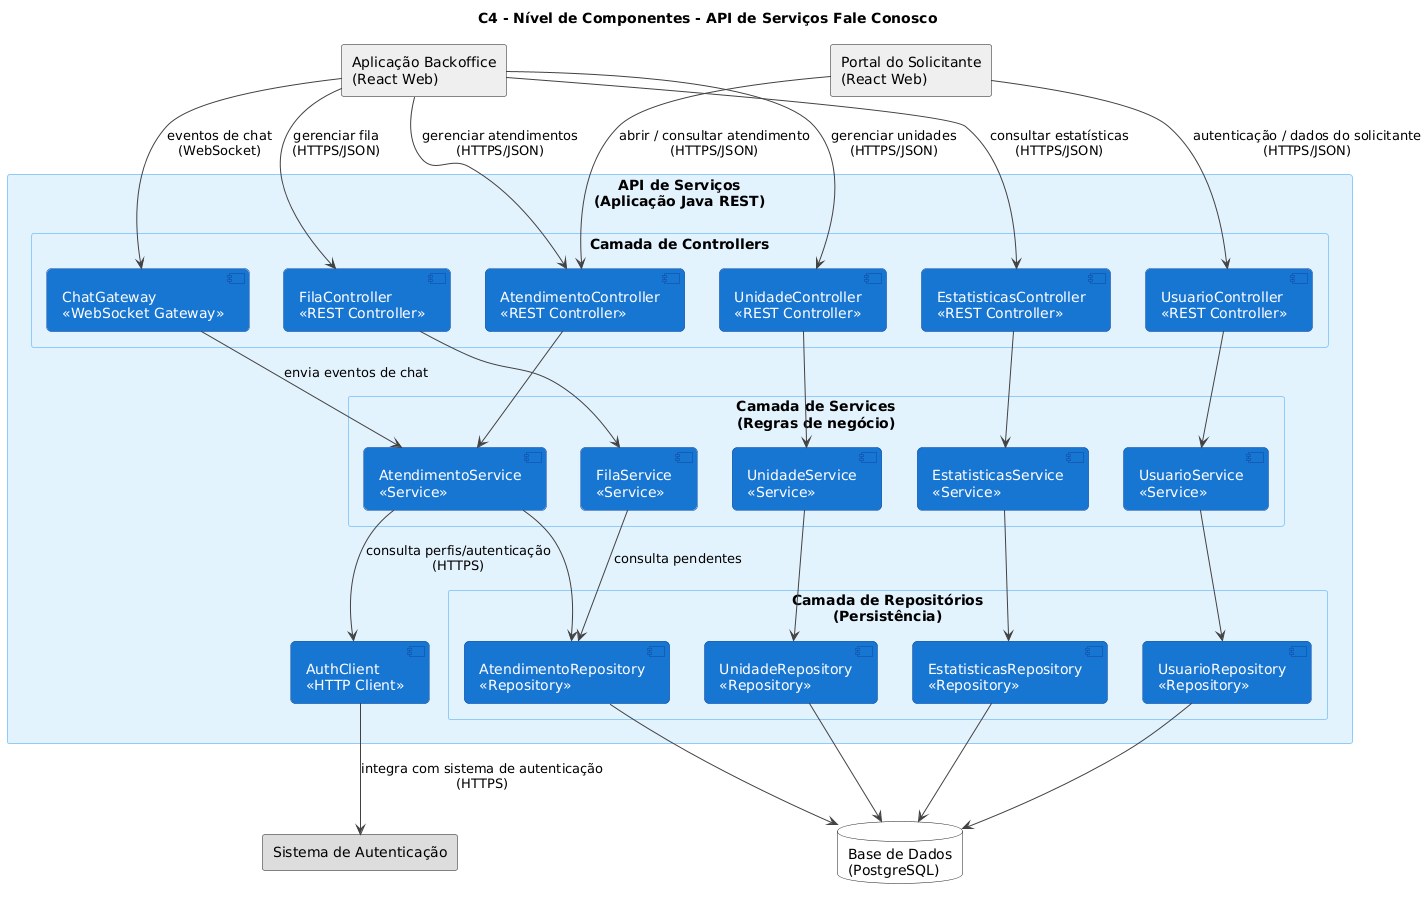

The diagram above was rendered by PlantUML. Its source (embedded in the PNG):
@startuml
title C4 - Nível de Componentes - API de Serviços Fale Conosco

skinparam backgroundColor white

skinparam packageStyle rectangle
skinparam package {
  BackgroundColor #E3F2FD
  BorderColor #90CAF9
  RoundCorner 15
  FontColor #0D47A1
  FontSize 14
}

skinparam component {
  BackgroundColor #1976D2
  BorderColor #0D47A1
  FontColor white
  RoundCorner 10
}

skinparam ArrowColor #424242

' ----------------------------------------------------------
' Frontends e sistemas externos
' ----------------------------------------------------------
rectangle "Portal do Solicitante\n(React Web)" as portal_solic #EEEEEE
rectangle "Aplicação Backoffice\n(React Web)" as backoffice    #EEEEEE
rectangle "Sistema de Autenticação" as auth_system             #DDDDDD
database  "Base de Dados\n(PostgreSQL)" as db                  #FFFFFF

' ----------------------------------------------------------
' Boundary da API de Serviços
' ----------------------------------------------------------
package "API de Serviços\n(Aplicação Java REST)" {

  ' ---------------- Camada de Controllers -----------------
  package "Camada de Controllers" {

    component "UsuarioController\n<<REST Controller>>"        as UsuarioController
    component "EstatisticasController\n<<REST Controller>>"   as EstatisticasController
    component "FilaController\n<<REST Controller>>"           as FilaController
    component "UnidadeController\n<<REST Controller>>"        as UnidadeController
    component "AtendimentoController\n<<REST Controller>>"    as AtendimentoController
    component "ChatGateway\n<<WebSocket Gateway>>"            as ChatGateway
  }

  ' ---------------- Camada de Services --------------------
  package "Camada de Services\n(Regras de negócio)" {

    component "UsuarioService\n<<Service>>"        as UsuarioService
    component "EstatisticasService\n<<Service>>"   as EstatisticasService
    component "FilaService\n<<Service>>"           as FilaService
    component "UnidadeService\n<<Service>>"        as UnidadeService
    component "AtendimentoService\n<<Service>>"    as AtendimentoService
  }

  ' ---------------- Camada de Repositórios ----------------
  package "Camada de Repositórios\n(Persistência)" {

    component "UsuarioRepository\n<<Repository>>"       as UsuarioRepository
    component "EstatisticasRepository\n<<Repository>>"  as EstatisticasRepository
    component "AtendimentoRepository\n<<Repository>>"   as AtendimentoRepository
    component "UnidadeRepository\n<<Repository>>"       as UnidadeRepository
  }

  ' ---------------- Integração externa --------------------
  component "AuthClient\n<<HTTP Client>>" as AuthClient
}

' ----------------------------------------------------------
' Relacionamentos - frontends -> API
' ----------------------------------------------------------
portal_solic --> AtendimentoController  : abrir / consultar atendimento\n(HTTPS/JSON)
portal_solic --> UsuarioController      : autenticação / dados do solicitante\n(HTTPS/JSON)

backoffice   --> AtendimentoController  : gerenciar atendimentos\n(HTTPS/JSON)
backoffice   --> FilaController         : gerenciar fila\n(HTTPS/JSON)
backoffice   --> UnidadeController      : gerenciar unidades\n(HTTPS/JSON)
backoffice   --> EstatisticasController : consultar estatísticas\n(HTTPS/JSON)
backoffice   --> ChatGateway            : eventos de chat\n(WebSocket)

' ----------------------------------------------------------
' Relacionamentos - controllers -> services
' ----------------------------------------------------------
UsuarioController      --> UsuarioService
EstatisticasController --> EstatisticasService
FilaController         --> FilaService
UnidadeController      --> UnidadeService
AtendimentoController  --> AtendimentoService
ChatGateway            --> AtendimentoService : envia eventos de chat

' ----------------------------------------------------------
' Relacionamentos - services -> repositories / integrações
' ----------------------------------------------------------
UsuarioService      --> UsuarioRepository
EstatisticasService --> EstatisticasRepository
AtendimentoService  --> AtendimentoRepository
FilaService         --> AtendimentoRepository : consulta pendentes
UnidadeService      --> UnidadeRepository

AtendimentoService  --> AuthClient      : consulta perfis/autenticação\n(HTTPS)
AuthClient          --> auth_system     : integra com sistema de autenticação\n(HTTPS)

UsuarioRepository       --> db
EstatisticasRepository  --> db
AtendimentoRepository   --> db
UnidadeRepository       --> db
@enduml